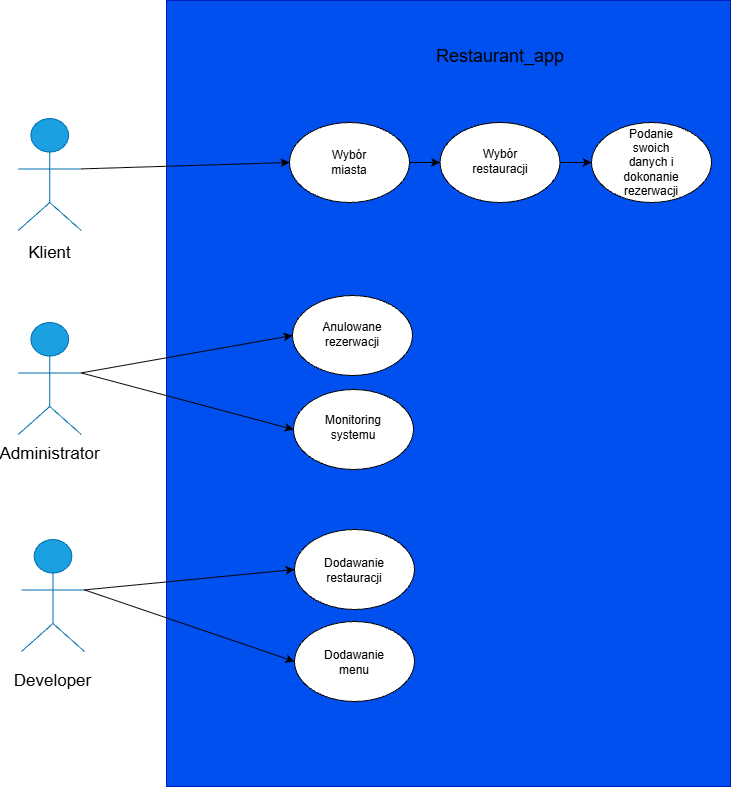

The diagram above was exported from draw.io. Its source (the exported page's mxGraphModel, read from the mxfile embedded in the PNG):
<mxGraphModel dx="1426" dy="1912" grid="0" gridSize="10" guides="1" tooltips="1" connect="1" arrows="1" fold="1" page="1" pageScale="1" pageWidth="827" pageHeight="1169" background="light-dark(#FFFFFF,#FFE4E4)" math="0" shadow="0">
  <root>
    <mxCell id="0" />
    <mxCell id="1" parent="0" />
    <mxCell id="zb1KvrR27BB3VIP-y3dV-9" parent="1" style="rounded=0;whiteSpace=wrap;html=1;fillColor=#0050ef;fontColor=#ffffff;strokeColor=#001DBC;movable=0;resizable=0;rotatable=0;deletable=0;editable=0;locked=1;connectable=0;" value="" vertex="1">
      <mxGeometry height="786" width="564" x="263" y="-2" as="geometry" />
    </mxCell>
    <mxCell id="zb1KvrR27BB3VIP-y3dV-3" parent="1" style="ellipse;whiteSpace=wrap;html=1;strokeColor=default;fillColor=light-dark(#FFFFFF,#FFFFFF);" value="" vertex="1">
      <mxGeometry height="80" width="120" x="391" y="527" as="geometry" />
    </mxCell>
    <mxCell id="zb1KvrR27BB3VIP-y3dV-4" parent="1" style="text;html=1;whiteSpace=wrap;strokeColor=none;fillColor=none;align=center;verticalAlign=middle;rounded=0;" value="&lt;font style=&quot;color: light-dark(rgb(0, 0, 0), rgb(0, 0, 0));&quot;&gt;Dodawanie restauracji&lt;/font&gt;" vertex="1">
      <mxGeometry height="30" width="60" x="421" y="553" as="geometry" />
    </mxCell>
    <mxCell id="zb1KvrR27BB3VIP-y3dV-7" parent="1" style="ellipse;whiteSpace=wrap;html=1;strokeColor=default;fillColor=light-dark(#FFFFFF,#FFFFFF);" value="" vertex="1">
      <mxGeometry height="80" width="120" x="391" y="619" as="geometry" />
    </mxCell>
    <mxCell id="zb1KvrR27BB3VIP-y3dV-8" parent="1" style="text;html=1;whiteSpace=wrap;strokeColor=none;fillColor=none;align=center;verticalAlign=middle;rounded=0;" value="&lt;font style=&quot;color: light-dark(rgb(0, 0, 0), rgb(0, 0, 0));&quot;&gt;Dodawanie menu&lt;/font&gt;" vertex="1">
      <mxGeometry height="30" width="60" x="421" y="645" as="geometry" />
    </mxCell>
    <mxCell id="yAyXyCJa6pwL7s_SX47F-1" parent="1" style="html=1;outlineConnect=0;whiteSpace=wrap;verticalLabelPosition=bottom;verticalAlign=top;align=center;shape=mxgraph.archimate3.actor;fillColor=#1ba1e2;fontColor=#ffffff;strokeColor=#006EAF;" value="" vertex="1">
      <mxGeometry height="112" width="63" x="118" y="537" as="geometry" />
    </mxCell>
    <mxCell id="yAyXyCJa6pwL7s_SX47F-2" parent="1" style="text;html=1;align=center;verticalAlign=middle;whiteSpace=wrap;rounded=0;" value="&lt;font style=&quot;color: light-dark(rgb(0, 0, 0), rgb(0, 0, 0)); font-size: 17px;&quot;&gt;Developer&lt;/font&gt;" vertex="1">
      <mxGeometry height="30" width="80.5" x="109.25" y="664" as="geometry" />
    </mxCell>
    <mxCell id="FYsnWCTeEOZl0zZRLMzW-1" edge="1" parent="1" source="RGx_qtp0GCEv9OfqJ8Ci-5" style="endArrow=classic;html=1;rounded=0;exitX=1;exitY=0.45;exitDx=0;exitDy=0;exitPerimeter=0;entryX=0;entryY=0.5;entryDx=0;entryDy=0;" target="RGx_qtp0GCEv9OfqJ8Ci-13" value="">
      <mxGeometry height="50" relative="1" width="50" as="geometry">
        <mxPoint x="388" y="416" as="sourcePoint" />
        <mxPoint x="438" y="366" as="targetPoint" />
      </mxGeometry>
    </mxCell>
    <mxCell id="FYsnWCTeEOZl0zZRLMzW-2" edge="1" parent="1" source="RGx_qtp0GCEv9OfqJ8Ci-13" style="endArrow=classic;html=1;rounded=0;exitX=1;exitY=0.5;exitDx=0;exitDy=0;entryX=0;entryY=0.5;entryDx=0;entryDy=0;" target="RGx_qtp0GCEv9OfqJ8Ci-14" value="">
      <mxGeometry height="50" relative="1" width="50" as="geometry">
        <mxPoint x="340" y="260" as="sourcePoint" />
        <mxPoint x="548" y="254" as="targetPoint" />
      </mxGeometry>
    </mxCell>
    <mxCell id="FYsnWCTeEOZl0zZRLMzW-3" edge="1" parent="1" source="RGx_qtp0GCEv9OfqJ8Ci-14" style="endArrow=classic;html=1;rounded=0;exitX=1;exitY=0.5;exitDx=0;exitDy=0;entryX=0;entryY=0.5;entryDx=0;entryDy=0;" target="RGx_qtp0GCEv9OfqJ8Ci-12" value="">
      <mxGeometry height="50" relative="1" width="50" as="geometry">
        <mxPoint x="526" y="260" as="sourcePoint" />
        <mxPoint x="734" y="254" as="targetPoint" />
      </mxGeometry>
    </mxCell>
    <mxCell id="FYsnWCTeEOZl0zZRLMzW-4" edge="1" parent="1" source="RGx_qtp0GCEv9OfqJ8Ci-9" style="endArrow=classic;html=1;rounded=0;exitX=1;exitY=0.45;exitDx=0;exitDy=0;exitPerimeter=0;entryX=0;entryY=0.5;entryDx=0;entryDy=0;" target="RGx_qtp0GCEv9OfqJ8Ci-21" value="">
      <mxGeometry height="50" relative="1" width="50" as="geometry">
        <mxPoint x="438" y="372" as="sourcePoint" />
        <mxPoint x="646" y="366" as="targetPoint" />
      </mxGeometry>
    </mxCell>
    <mxCell id="FYsnWCTeEOZl0zZRLMzW-5" edge="1" parent="1" source="RGx_qtp0GCEv9OfqJ8Ci-9" style="endArrow=classic;html=1;rounded=0;exitX=1;exitY=0.45;exitDx=0;exitDy=0;exitPerimeter=0;entryX=0;entryY=0.5;entryDx=0;entryDy=0;" target="RGx_qtp0GCEv9OfqJ8Ci-15" value="">
      <mxGeometry height="50" relative="1" width="50" as="geometry">
        <mxPoint x="307" y="441" as="sourcePoint" />
        <mxPoint x="515" y="435" as="targetPoint" />
      </mxGeometry>
    </mxCell>
    <mxCell id="FYsnWCTeEOZl0zZRLMzW-6" edge="1" parent="1" source="yAyXyCJa6pwL7s_SX47F-1" style="endArrow=classic;html=1;rounded=0;exitX=1;exitY=0.45;exitDx=0;exitDy=0;exitPerimeter=0;entryX=0;entryY=0.5;entryDx=0;entryDy=0;" target="zb1KvrR27BB3VIP-y3dV-3" value="">
      <mxGeometry height="50" relative="1" width="50" as="geometry">
        <mxPoint x="376" y="520" as="sourcePoint" />
        <mxPoint x="584" y="514" as="targetPoint" />
      </mxGeometry>
    </mxCell>
    <mxCell id="FYsnWCTeEOZl0zZRLMzW-7" edge="1" parent="1" source="yAyXyCJa6pwL7s_SX47F-1" style="endArrow=classic;html=1;rounded=0;exitX=1;exitY=0.45;exitDx=0;exitDy=0;exitPerimeter=0;entryX=0;entryY=0.5;entryDx=0;entryDy=0;" target="zb1KvrR27BB3VIP-y3dV-7" value="">
      <mxGeometry height="50" relative="1" width="50" as="geometry">
        <mxPoint x="615" y="621" as="sourcePoint" />
        <mxPoint x="823" y="615" as="targetPoint" />
      </mxGeometry>
    </mxCell>
    <mxCell id="RGx_qtp0GCEv9OfqJ8Ci-1" parent="0" value="Warstwa bez nazwy" />
    <mxCell id="RGx_qtp0GCEv9OfqJ8Ci-3" parent="RGx_qtp0GCEv9OfqJ8Ci-1" style="text;html=1;align=center;verticalAlign=middle;whiteSpace=wrap;rounded=0;" value="&lt;font style=&quot;color: light-dark(rgb(0, 0, 0), rgb(0, 0, 0)); font-size: 18px;&quot;&gt;Restaurant_app&lt;/font&gt;" vertex="1">
      <mxGeometry height="30" width="172" x="510.5" y="39" as="geometry" />
    </mxCell>
    <mxCell id="RGx_qtp0GCEv9OfqJ8Ci-5" parent="RGx_qtp0GCEv9OfqJ8Ci-1" style="html=1;outlineConnect=0;whiteSpace=wrap;verticalLabelPosition=bottom;verticalAlign=top;align=center;shape=mxgraph.archimate3.actor;fillColor=#1ba1e2;fontColor=#ffffff;strokeColor=#006EAF;" value="" vertex="1">
      <mxGeometry height="112" width="63" x="114.75" y="116" as="geometry" />
    </mxCell>
    <mxCell id="RGx_qtp0GCEv9OfqJ8Ci-9" parent="RGx_qtp0GCEv9OfqJ8Ci-1" style="html=1;outlineConnect=0;whiteSpace=wrap;verticalLabelPosition=bottom;verticalAlign=top;align=center;shape=mxgraph.archimate3.actor;fillColor=#1ba1e2;fontColor=#ffffff;strokeColor=#006EAF;" value="" vertex="1">
      <mxGeometry height="112" width="63" x="114.75" y="320" as="geometry" />
    </mxCell>
    <mxCell id="RGx_qtp0GCEv9OfqJ8Ci-10" parent="RGx_qtp0GCEv9OfqJ8Ci-1" style="text;html=1;align=center;verticalAlign=middle;whiteSpace=wrap;rounded=0;" value="&lt;font style=&quot;color: light-dark(rgb(0, 0, 0), rgb(0, 0, 0)); font-size: 17px;&quot;&gt;Klient&lt;/font&gt;" vertex="1">
      <mxGeometry height="30" width="88.5" x="102" y="236" as="geometry" />
    </mxCell>
    <mxCell id="RGx_qtp0GCEv9OfqJ8Ci-11" parent="RGx_qtp0GCEv9OfqJ8Ci-1" style="text;html=1;align=center;verticalAlign=middle;whiteSpace=wrap;rounded=0;" value="&lt;font style=&quot;color: light-dark(rgb(0, 0, 0), rgb(0, 0, 0)); font-size: 17px;&quot;&gt;Administrator&lt;/font&gt;" vertex="1">
      <mxGeometry height="30" width="80.5" x="106" y="437" as="geometry" />
    </mxCell>
    <mxCell id="RGx_qtp0GCEv9OfqJ8Ci-12" parent="RGx_qtp0GCEv9OfqJ8Ci-1" style="ellipse;whiteSpace=wrap;html=1;strokeColor=default;fillColor=light-dark(#FFFFFF,#FFFFFF);rotation=0;" value="" vertex="1">
      <mxGeometry height="80" width="120" x="688" y="120" as="geometry" />
    </mxCell>
    <mxCell id="RGx_qtp0GCEv9OfqJ8Ci-13" parent="RGx_qtp0GCEv9OfqJ8Ci-1" style="ellipse;whiteSpace=wrap;html=1;strokeColor=default;fillColor=light-dark(#FFFFFF,#FFFFFF);" value="" vertex="1">
      <mxGeometry height="80" width="120" x="386" y="120" as="geometry" />
    </mxCell>
    <mxCell id="RGx_qtp0GCEv9OfqJ8Ci-14" parent="RGx_qtp0GCEv9OfqJ8Ci-1" style="ellipse;whiteSpace=wrap;html=1;strokeColor=default;fillColor=light-dark(#FFFFFF,#FFFFFF);" value="" vertex="1">
      <mxGeometry height="80" width="120" x="536.5" y="120" as="geometry" />
    </mxCell>
    <mxCell id="RGx_qtp0GCEv9OfqJ8Ci-15" parent="RGx_qtp0GCEv9OfqJ8Ci-1" style="ellipse;whiteSpace=wrap;html=1;strokeColor=default;fillColor=light-dark(#FFFFFF,#FFFFFF);" value="" vertex="1">
      <mxGeometry height="80" width="120" x="390" y="387" as="geometry" />
    </mxCell>
    <mxCell id="RGx_qtp0GCEv9OfqJ8Ci-16" parent="RGx_qtp0GCEv9OfqJ8Ci-1" style="text;html=1;align=center;verticalAlign=middle;whiteSpace=wrap;rounded=0;" value="&lt;font style=&quot;color: light-dark(rgb(0, 0, 0), rgb(0, 0, 0));&quot;&gt;Monitoring systemu&lt;/font&gt;" vertex="1">
      <mxGeometry height="30" width="60" x="420" y="410" as="geometry" />
    </mxCell>
    <mxCell id="RGx_qtp0GCEv9OfqJ8Ci-18" parent="RGx_qtp0GCEv9OfqJ8Ci-1" style="text;html=1;align=center;verticalAlign=middle;whiteSpace=wrap;rounded=0;" value="&lt;font style=&quot;color: light-dark(rgb(0, 0, 0), rgb(0, 0, 0));&quot;&gt;Wybór miasta&lt;/font&gt;" vertex="1">
      <mxGeometry height="30" width="60" x="416" y="145" as="geometry" />
    </mxCell>
    <mxCell id="RGx_qtp0GCEv9OfqJ8Ci-19" parent="RGx_qtp0GCEv9OfqJ8Ci-1" style="text;html=1;align=center;verticalAlign=middle;whiteSpace=wrap;rounded=0;" value="&lt;font style=&quot;color: light-dark(rgb(0, 0, 0), rgb(0, 0, 0));&quot;&gt;Podanie swoich danych i dokonanie rezerwacji&lt;/font&gt;" vertex="1">
      <mxGeometry height="30" width="60" x="718" y="145" as="geometry" />
    </mxCell>
    <mxCell id="RGx_qtp0GCEv9OfqJ8Ci-20" parent="RGx_qtp0GCEv9OfqJ8Ci-1" style="text;html=1;align=center;verticalAlign=middle;whiteSpace=wrap;rounded=0;" value="&lt;font style=&quot;color: light-dark(rgb(0, 0, 0), rgb(0, 0, 0));&quot;&gt;Wybór restauracji&lt;/font&gt;" vertex="1">
      <mxGeometry height="30" width="60" x="566.5" y="144" as="geometry" />
    </mxCell>
    <mxCell id="RGx_qtp0GCEv9OfqJ8Ci-21" parent="RGx_qtp0GCEv9OfqJ8Ci-1" style="ellipse;whiteSpace=wrap;html=1;strokeColor=default;fillColor=light-dark(#FFFFFF,#FFFFFF);" value="" vertex="1">
      <mxGeometry height="80" width="120" x="389" y="293" as="geometry" />
    </mxCell>
    <mxCell id="RGx_qtp0GCEv9OfqJ8Ci-17" parent="RGx_qtp0GCEv9OfqJ8Ci-1" style="text;html=1;align=center;verticalAlign=middle;whiteSpace=wrap;rounded=0;" value="&lt;font style=&quot;color: light-dark(rgb(0, 0, 0), rgb(0, 0, 0));&quot;&gt;Anulowane rezerwacji&lt;/font&gt;" vertex="1">
      <mxGeometry height="30" width="60" x="419" y="317" as="geometry" />
    </mxCell>
  </root>
</mxGraphModel>